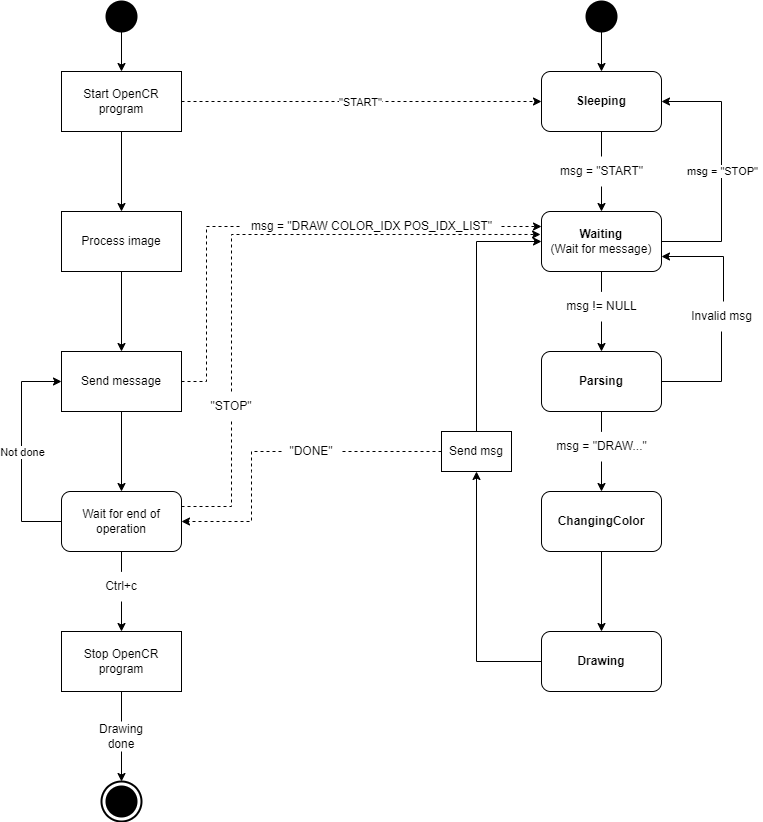

The diagram above was exported from draw.io. Its source (the exported page's mxGraphModel, read from the mxfile embedded in the PNG):
<mxGraphModel dx="1483" dy="906" grid="1" gridSize="10" guides="1" tooltips="1" connect="1" arrows="1" fold="1" page="1" pageScale="1" pageWidth="850" pageHeight="1100" math="0" shadow="0">
  <root>
    <mxCell id="0" />
    <mxCell id="1" parent="0" />
    <mxCell id="V_AHw_hozUwFYlS9-IeT-14" value="" style="edgeStyle=orthogonalEdgeStyle;rounded=0;orthogonalLoop=1;jettySize=auto;html=1;startArrow=none;" parent="1" source="V_AHw_hozUwFYlS9-IeT-20" target="V_AHw_hozUwFYlS9-IeT-2" edge="1">
      <mxGeometry relative="1" as="geometry" />
    </mxCell>
    <mxCell id="V_AHw_hozUwFYlS9-IeT-83" style="edgeStyle=orthogonalEdgeStyle;rounded=0;orthogonalLoop=1;jettySize=auto;html=1;exitX=1;exitY=0.5;exitDx=0;exitDy=0;entryX=1;entryY=0.5;entryDx=0;entryDy=0;" parent="1" source="V_AHw_hozUwFYlS9-IeT-1" target="V_AHw_hozUwFYlS9-IeT-3" edge="1">
      <mxGeometry relative="1" as="geometry">
        <Array as="points">
          <mxPoint x="740" y="290" />
          <mxPoint x="740" y="150" />
        </Array>
      </mxGeometry>
    </mxCell>
    <mxCell id="V_AHw_hozUwFYlS9-IeT-84" value="msg = &quot;STOP&quot;" style="edgeLabel;html=1;align=center;verticalAlign=middle;resizable=0;points=[];" parent="V_AHw_hozUwFYlS9-IeT-83" vertex="1" connectable="0">
      <mxGeometry x="0.2963" y="1" relative="1" as="geometry">
        <mxPoint x="1" y="38" as="offset" />
      </mxGeometry>
    </mxCell>
    <mxCell id="V_AHw_hozUwFYlS9-IeT-1" value="&lt;b&gt;Waiting&lt;/b&gt;&lt;br&gt;(Wait for message)" style="rounded=1;whiteSpace=wrap;html=1;" parent="1" vertex="1">
      <mxGeometry x="560" y="260" width="120" height="60" as="geometry" />
    </mxCell>
    <mxCell id="V_AHw_hozUwFYlS9-IeT-15" value="" style="edgeStyle=orthogonalEdgeStyle;rounded=0;orthogonalLoop=1;jettySize=auto;html=1;startArrow=none;" parent="1" source="V_AHw_hozUwFYlS9-IeT-34" target="V_AHw_hozUwFYlS9-IeT-4" edge="1">
      <mxGeometry relative="1" as="geometry" />
    </mxCell>
    <mxCell id="V_AHw_hozUwFYlS9-IeT-2" value="&lt;b&gt;Parsing&lt;/b&gt;" style="rounded=1;whiteSpace=wrap;html=1;" parent="1" vertex="1">
      <mxGeometry x="560" y="400" width="120" height="60" as="geometry" />
    </mxCell>
    <object label="" id="V_AHw_hozUwFYlS9-IeT-13">
      <mxCell style="edgeStyle=orthogonalEdgeStyle;rounded=0;orthogonalLoop=1;jettySize=auto;html=1;align=center;startArrow=none;" parent="1" source="V_AHw_hozUwFYlS9-IeT-18" target="V_AHw_hozUwFYlS9-IeT-1" edge="1">
        <mxGeometry relative="1" as="geometry" />
      </mxCell>
    </object>
    <mxCell id="V_AHw_hozUwFYlS9-IeT-3" value="&lt;b&gt;Sleeping&lt;/b&gt;" style="rounded=1;whiteSpace=wrap;html=1;" parent="1" vertex="1">
      <mxGeometry x="560" y="120" width="120" height="60" as="geometry" />
    </mxCell>
    <mxCell id="V_AHw_hozUwFYlS9-IeT-16" value="" style="edgeStyle=orthogonalEdgeStyle;rounded=0;orthogonalLoop=1;jettySize=auto;html=1;" parent="1" source="V_AHw_hozUwFYlS9-IeT-4" target="V_AHw_hozUwFYlS9-IeT-12" edge="1">
      <mxGeometry relative="1" as="geometry" />
    </mxCell>
    <mxCell id="V_AHw_hozUwFYlS9-IeT-4" value="&lt;b&gt;ChangingColor&lt;/b&gt;" style="rounded=1;whiteSpace=wrap;html=1;" parent="1" vertex="1">
      <mxGeometry x="560" y="540" width="120" height="60" as="geometry" />
    </mxCell>
    <mxCell id="V_AHw_hozUwFYlS9-IeT-7" value="" style="group" parent="1" vertex="1" connectable="0">
      <mxGeometry x="120" y="830" width="40" height="40" as="geometry" />
    </mxCell>
    <mxCell id="V_AHw_hozUwFYlS9-IeT-6" value="" style="strokeWidth=2;html=1;shape=mxgraph.flowchart.start_2;whiteSpace=wrap;" parent="V_AHw_hozUwFYlS9-IeT-7" vertex="1">
      <mxGeometry width="40" height="40" as="geometry" />
    </mxCell>
    <mxCell id="V_AHw_hozUwFYlS9-IeT-5" value="" style="strokeWidth=2;html=1;shape=mxgraph.flowchart.start_2;whiteSpace=wrap;fillColor=#000000;" parent="V_AHw_hozUwFYlS9-IeT-7" vertex="1">
      <mxGeometry x="5" y="5" width="30" height="30" as="geometry" />
    </mxCell>
    <mxCell id="V_AHw_hozUwFYlS9-IeT-11" value="" style="edgeStyle=orthogonalEdgeStyle;rounded=0;orthogonalLoop=1;jettySize=auto;html=1;" parent="1" source="V_AHw_hozUwFYlS9-IeT-10" target="V_AHw_hozUwFYlS9-IeT-3" edge="1">
      <mxGeometry relative="1" as="geometry" />
    </mxCell>
    <mxCell id="V_AHw_hozUwFYlS9-IeT-10" value="" style="strokeWidth=2;html=1;shape=mxgraph.flowchart.start_2;whiteSpace=wrap;fillColor=#000000;" parent="1" vertex="1">
      <mxGeometry x="605" y="50" width="30" height="30" as="geometry" />
    </mxCell>
    <mxCell id="V_AHw_hozUwFYlS9-IeT-37" style="edgeStyle=orthogonalEdgeStyle;rounded=0;orthogonalLoop=1;jettySize=auto;html=1;exitX=0;exitY=0.5;exitDx=0;exitDy=0;entryX=0.5;entryY=1;entryDx=0;entryDy=0;" parent="1" source="V_AHw_hozUwFYlS9-IeT-12" target="V_AHw_hozUwFYlS9-IeT-36" edge="1">
      <mxGeometry relative="1" as="geometry">
        <Array as="points">
          <mxPoint x="495" y="710" />
        </Array>
      </mxGeometry>
    </mxCell>
    <mxCell id="V_AHw_hozUwFYlS9-IeT-12" value="&lt;b&gt;Drawing&lt;/b&gt;" style="rounded=1;whiteSpace=wrap;html=1;" parent="1" vertex="1">
      <mxGeometry x="560" y="680" width="120" height="60" as="geometry" />
    </mxCell>
    <mxCell id="V_AHw_hozUwFYlS9-IeT-18" value="msg = &quot;START&quot;" style="text;html=1;resizable=0;autosize=1;align=center;verticalAlign=middle;points=[];fillColor=none;strokeColor=none;rounded=0;" parent="1" vertex="1">
      <mxGeometry x="565" y="205" width="110" height="30" as="geometry" />
    </mxCell>
    <mxCell id="V_AHw_hozUwFYlS9-IeT-19" value="" style="edgeStyle=orthogonalEdgeStyle;rounded=0;orthogonalLoop=1;jettySize=auto;html=1;align=center;endArrow=none;" parent="1" source="V_AHw_hozUwFYlS9-IeT-3" target="V_AHw_hozUwFYlS9-IeT-18" edge="1">
      <mxGeometry relative="1" as="geometry">
        <mxPoint x="620" y="180" as="sourcePoint" />
        <mxPoint x="620" y="260" as="targetPoint" />
      </mxGeometry>
    </mxCell>
    <mxCell id="V_AHw_hozUwFYlS9-IeT-20" value="msg != NULL" style="text;html=1;resizable=0;autosize=1;align=center;verticalAlign=middle;points=[];fillColor=none;strokeColor=none;rounded=0;" parent="1" vertex="1">
      <mxGeometry x="575" y="340" width="90" height="30" as="geometry" />
    </mxCell>
    <mxCell id="V_AHw_hozUwFYlS9-IeT-21" value="" style="edgeStyle=orthogonalEdgeStyle;rounded=0;orthogonalLoop=1;jettySize=auto;html=1;endArrow=none;" parent="1" source="V_AHw_hozUwFYlS9-IeT-1" target="V_AHw_hozUwFYlS9-IeT-20" edge="1">
      <mxGeometry relative="1" as="geometry">
        <mxPoint x="620" y="320" as="sourcePoint" />
        <mxPoint x="620" y="400" as="targetPoint" />
      </mxGeometry>
    </mxCell>
    <mxCell id="V_AHw_hozUwFYlS9-IeT-30" style="edgeStyle=orthogonalEdgeStyle;rounded=0;orthogonalLoop=1;jettySize=auto;html=1;entryX=1;entryY=0.75;entryDx=0;entryDy=0;exitX=0.525;exitY=0;exitDx=0;exitDy=0;exitPerimeter=0;" parent="1" source="V_AHw_hozUwFYlS9-IeT-25" target="V_AHw_hozUwFYlS9-IeT-1" edge="1">
      <mxGeometry relative="1" as="geometry" />
    </mxCell>
    <mxCell id="V_AHw_hozUwFYlS9-IeT-25" value="Invalid msg" style="text;html=1;resizable=0;autosize=1;align=center;verticalAlign=middle;points=[];fillColor=none;strokeColor=none;rounded=0;" parent="1" vertex="1">
      <mxGeometry x="700" y="350" width="80" height="30" as="geometry" />
    </mxCell>
    <mxCell id="V_AHw_hozUwFYlS9-IeT-32" value="" style="endArrow=none;html=1;rounded=0;entryX=1;entryY=0.5;entryDx=0;entryDy=0;" parent="1" source="V_AHw_hozUwFYlS9-IeT-25" target="V_AHw_hozUwFYlS9-IeT-2" edge="1">
      <mxGeometry width="50" height="50" relative="1" as="geometry">
        <mxPoint x="740" y="390" as="sourcePoint" />
        <mxPoint x="420" y="390" as="targetPoint" />
        <Array as="points">
          <mxPoint x="740" y="430" />
        </Array>
      </mxGeometry>
    </mxCell>
    <mxCell id="V_AHw_hozUwFYlS9-IeT-34" value="msg = &quot;DRAW...&quot;" style="text;html=1;resizable=0;autosize=1;align=center;verticalAlign=middle;points=[];fillColor=none;strokeColor=none;rounded=0;" parent="1" vertex="1">
      <mxGeometry x="565" y="480" width="110" height="30" as="geometry" />
    </mxCell>
    <mxCell id="V_AHw_hozUwFYlS9-IeT-35" value="" style="edgeStyle=orthogonalEdgeStyle;rounded=0;orthogonalLoop=1;jettySize=auto;html=1;endArrow=none;" parent="1" source="V_AHw_hozUwFYlS9-IeT-2" target="V_AHw_hozUwFYlS9-IeT-34" edge="1">
      <mxGeometry relative="1" as="geometry">
        <mxPoint x="620" y="460" as="sourcePoint" />
        <mxPoint x="620" y="540" as="targetPoint" />
      </mxGeometry>
    </mxCell>
    <mxCell id="V_AHw_hozUwFYlS9-IeT-38" style="edgeStyle=orthogonalEdgeStyle;rounded=0;orthogonalLoop=1;jettySize=auto;html=1;exitX=0.5;exitY=0;exitDx=0;exitDy=0;entryX=0;entryY=0.5;entryDx=0;entryDy=0;" parent="1" source="V_AHw_hozUwFYlS9-IeT-36" target="V_AHw_hozUwFYlS9-IeT-1" edge="1">
      <mxGeometry relative="1" as="geometry" />
    </mxCell>
    <mxCell id="V_AHw_hozUwFYlS9-IeT-36" value="Send msg" style="rounded=0;whiteSpace=wrap;html=1;fillColor=#FFFFFF;" parent="1" vertex="1">
      <mxGeometry x="460" y="480" width="70" height="40" as="geometry" />
    </mxCell>
    <mxCell id="V_AHw_hozUwFYlS9-IeT-39" value="" style="endArrow=classic;html=1;rounded=0;exitX=0;exitY=0.5;exitDx=0;exitDy=0;dashed=1;startArrow=none;entryX=1;entryY=0.5;entryDx=0;entryDy=0;" parent="1" source="V_AHw_hozUwFYlS9-IeT-40" target="V_AHw_hozUwFYlS9-IeT-48" edge="1">
      <mxGeometry width="50" height="50" relative="1" as="geometry">
        <mxPoint x="370" y="440" as="sourcePoint" />
        <mxPoint x="290" y="500" as="targetPoint" />
        <Array as="points">
          <mxPoint x="270" y="500" />
          <mxPoint x="270" y="520" />
          <mxPoint x="270" y="540" />
          <mxPoint x="270" y="570" />
        </Array>
      </mxGeometry>
    </mxCell>
    <mxCell id="V_AHw_hozUwFYlS9-IeT-40" value="&quot;DONE&quot;" style="text;html=1;strokeColor=none;fillColor=none;align=center;verticalAlign=middle;whiteSpace=wrap;rounded=0;" parent="1" vertex="1">
      <mxGeometry x="300" y="485" width="60" height="30" as="geometry" />
    </mxCell>
    <mxCell id="V_AHw_hozUwFYlS9-IeT-41" value="" style="endArrow=none;html=1;rounded=0;exitX=0;exitY=0.5;exitDx=0;exitDy=0;dashed=1;" parent="1" source="V_AHw_hozUwFYlS9-IeT-36" target="V_AHw_hozUwFYlS9-IeT-40" edge="1">
      <mxGeometry width="50" height="50" relative="1" as="geometry">
        <mxPoint x="410" y="500" as="sourcePoint" />
        <mxPoint x="290" y="500" as="targetPoint" />
      </mxGeometry>
    </mxCell>
    <mxCell id="V_AHw_hozUwFYlS9-IeT-47" style="edgeStyle=orthogonalEdgeStyle;rounded=0;orthogonalLoop=1;jettySize=auto;html=1;exitX=0.5;exitY=1;exitDx=0;exitDy=0;exitPerimeter=0;entryX=0.5;entryY=0;entryDx=0;entryDy=0;" parent="1" source="V_AHw_hozUwFYlS9-IeT-42" target="V_AHw_hozUwFYlS9-IeT-43" edge="1">
      <mxGeometry relative="1" as="geometry" />
    </mxCell>
    <mxCell id="V_AHw_hozUwFYlS9-IeT-42" value="" style="strokeWidth=2;html=1;shape=mxgraph.flowchart.start_2;whiteSpace=wrap;fillColor=#000000;" parent="1" vertex="1">
      <mxGeometry x="125" y="50" width="30" height="30" as="geometry" />
    </mxCell>
    <mxCell id="V_AHw_hozUwFYlS9-IeT-44" style="edgeStyle=orthogonalEdgeStyle;rounded=0;orthogonalLoop=1;jettySize=auto;html=1;entryX=0;entryY=0.5;entryDx=0;entryDy=0;dashed=1;" parent="1" source="V_AHw_hozUwFYlS9-IeT-43" target="V_AHw_hozUwFYlS9-IeT-3" edge="1">
      <mxGeometry relative="1" as="geometry" />
    </mxCell>
    <mxCell id="V_AHw_hozUwFYlS9-IeT-45" value="&quot;START&quot;" style="edgeLabel;html=1;align=center;verticalAlign=middle;resizable=0;points=[];" parent="V_AHw_hozUwFYlS9-IeT-44" vertex="1" connectable="0">
      <mxGeometry x="-0.1733" relative="1" as="geometry">
        <mxPoint x="30" as="offset" />
      </mxGeometry>
    </mxCell>
    <mxCell id="V_AHw_hozUwFYlS9-IeT-51" style="edgeStyle=orthogonalEdgeStyle;rounded=0;orthogonalLoop=1;jettySize=auto;html=1;exitX=0.5;exitY=1;exitDx=0;exitDy=0;" parent="1" source="V_AHw_hozUwFYlS9-IeT-43" target="V_AHw_hozUwFYlS9-IeT-46" edge="1">
      <mxGeometry relative="1" as="geometry" />
    </mxCell>
    <mxCell id="V_AHw_hozUwFYlS9-IeT-43" value="Start OpenCR program" style="rounded=0;whiteSpace=wrap;html=1;fillColor=#FFFFFF;" parent="1" vertex="1">
      <mxGeometry x="80" y="120" width="120" height="60" as="geometry" />
    </mxCell>
    <mxCell id="V_AHw_hozUwFYlS9-IeT-57" style="edgeStyle=orthogonalEdgeStyle;rounded=0;orthogonalLoop=1;jettySize=auto;html=1;entryX=0.5;entryY=0;entryDx=0;entryDy=0;" parent="1" source="V_AHw_hozUwFYlS9-IeT-46" target="V_AHw_hozUwFYlS9-IeT-49" edge="1">
      <mxGeometry relative="1" as="geometry" />
    </mxCell>
    <mxCell id="V_AHw_hozUwFYlS9-IeT-46" value="Process image" style="rounded=0;whiteSpace=wrap;html=1;fillColor=#FFFFFF;" parent="1" vertex="1">
      <mxGeometry x="80" y="260" width="120" height="60" as="geometry" />
    </mxCell>
    <mxCell id="V_AHw_hozUwFYlS9-IeT-60" style="edgeStyle=orthogonalEdgeStyle;rounded=0;orthogonalLoop=1;jettySize=auto;html=1;entryX=0;entryY=0.5;entryDx=0;entryDy=0;" parent="1" source="V_AHw_hozUwFYlS9-IeT-48" target="V_AHw_hozUwFYlS9-IeT-49" edge="1">
      <mxGeometry relative="1" as="geometry">
        <Array as="points">
          <mxPoint x="40" y="570" />
          <mxPoint x="40" y="430" />
        </Array>
      </mxGeometry>
    </mxCell>
    <mxCell id="V_AHw_hozUwFYlS9-IeT-62" value="Not done" style="edgeLabel;html=1;align=center;verticalAlign=middle;resizable=0;points=[];" parent="V_AHw_hozUwFYlS9-IeT-60" vertex="1" connectable="0">
      <mxGeometry x="-0.2182" y="-4" relative="1" as="geometry">
        <mxPoint x="-4" y="-24" as="offset" />
      </mxGeometry>
    </mxCell>
    <mxCell id="V_AHw_hozUwFYlS9-IeT-61" value="" style="edgeStyle=orthogonalEdgeStyle;rounded=0;orthogonalLoop=1;jettySize=auto;html=1;entryX=0.5;entryY=0;entryDx=0;entryDy=0;entryPerimeter=0;startArrow=none;" parent="1" source="V_AHw_hozUwFYlS9-IeT-63" target="V_AHw_hozUwFYlS9-IeT-6" edge="1">
      <mxGeometry relative="1" as="geometry">
        <mxPoint x="140" y="810" as="targetPoint" />
      </mxGeometry>
    </mxCell>
    <mxCell id="V_AHw_hozUwFYlS9-IeT-66" value="" style="edgeStyle=orthogonalEdgeStyle;rounded=0;orthogonalLoop=1;jettySize=auto;html=1;startArrow=none;" parent="1" source="V_AHw_hozUwFYlS9-IeT-67" target="V_AHw_hozUwFYlS9-IeT-65" edge="1">
      <mxGeometry relative="1" as="geometry" />
    </mxCell>
    <mxCell id="V_AHw_hozUwFYlS9-IeT-48" value="Wait for end of operation" style="rounded=1;whiteSpace=wrap;html=1;fillColor=#FFFFFF;" parent="1" vertex="1">
      <mxGeometry x="80" y="540" width="120" height="60" as="geometry" />
    </mxCell>
    <mxCell id="V_AHw_hozUwFYlS9-IeT-52" style="edgeStyle=orthogonalEdgeStyle;rounded=0;orthogonalLoop=1;jettySize=auto;html=1;entryX=0;entryY=0.25;entryDx=0;entryDy=0;dashed=1;startArrow=none;" parent="1" source="V_AHw_hozUwFYlS9-IeT-53" target="V_AHw_hozUwFYlS9-IeT-1" edge="1">
      <mxGeometry relative="1" as="geometry" />
    </mxCell>
    <mxCell id="V_AHw_hozUwFYlS9-IeT-59" style="edgeStyle=orthogonalEdgeStyle;rounded=0;orthogonalLoop=1;jettySize=auto;html=1;entryX=0.5;entryY=0;entryDx=0;entryDy=0;" parent="1" source="V_AHw_hozUwFYlS9-IeT-49" target="V_AHw_hozUwFYlS9-IeT-48" edge="1">
      <mxGeometry relative="1" as="geometry" />
    </mxCell>
    <mxCell id="V_AHw_hozUwFYlS9-IeT-49" value="Send message" style="rounded=0;whiteSpace=wrap;html=1;fillColor=#FFFFFF;" parent="1" vertex="1">
      <mxGeometry x="80" y="400" width="120" height="60" as="geometry" />
    </mxCell>
    <mxCell id="V_AHw_hozUwFYlS9-IeT-53" value="msg = &quot;DRAW COLOR_IDX POS_IDX_LIST&quot;" style="text;html=1;resizable=0;autosize=1;align=center;verticalAlign=middle;points=[];fillColor=none;strokeColor=none;rounded=0;" parent="1" vertex="1">
      <mxGeometry x="260" y="260" width="260" height="30" as="geometry" />
    </mxCell>
    <mxCell id="V_AHw_hozUwFYlS9-IeT-54" value="" style="edgeStyle=orthogonalEdgeStyle;rounded=0;orthogonalLoop=1;jettySize=auto;html=1;dashed=1;endArrow=none;" parent="1" source="V_AHw_hozUwFYlS9-IeT-49" target="V_AHw_hozUwFYlS9-IeT-53" edge="1">
      <mxGeometry relative="1" as="geometry">
        <mxPoint x="200" y="430" as="sourcePoint" />
        <mxPoint x="560" y="275" as="targetPoint" />
        <Array as="points">
          <mxPoint x="225" y="430" />
          <mxPoint x="225" y="275" />
        </Array>
      </mxGeometry>
    </mxCell>
    <mxCell id="V_AHw_hozUwFYlS9-IeT-63" value="Drawing done" style="text;html=1;strokeColor=none;fillColor=none;align=center;verticalAlign=middle;whiteSpace=wrap;rounded=0;" parent="1" vertex="1">
      <mxGeometry x="110" y="770" width="60" height="30" as="geometry" />
    </mxCell>
    <mxCell id="V_AHw_hozUwFYlS9-IeT-64" value="" style="edgeStyle=orthogonalEdgeStyle;rounded=0;orthogonalLoop=1;jettySize=auto;html=1;entryX=0.5;entryY=0;entryDx=0;entryDy=0;entryPerimeter=0;endArrow=none;exitX=0.5;exitY=1;exitDx=0;exitDy=0;" parent="1" source="V_AHw_hozUwFYlS9-IeT-65" target="V_AHw_hozUwFYlS9-IeT-63" edge="1">
      <mxGeometry relative="1" as="geometry">
        <mxPoint x="210" y="770" as="sourcePoint" />
        <mxPoint x="140" y="700" as="targetPoint" />
      </mxGeometry>
    </mxCell>
    <mxCell id="V_AHw_hozUwFYlS9-IeT-70" style="edgeStyle=orthogonalEdgeStyle;rounded=0;orthogonalLoop=1;jettySize=auto;html=1;exitX=0.5;exitY=0;exitDx=0;exitDy=0;entryX=-0.008;entryY=0.383;entryDx=0;entryDy=0;entryPerimeter=0;dashed=1;startArrow=none;" parent="1" source="V_AHw_hozUwFYlS9-IeT-71" target="V_AHw_hozUwFYlS9-IeT-1" edge="1">
      <mxGeometry relative="1" as="geometry">
        <mxPoint x="250" y="300" as="targetPoint" />
        <Array as="points">
          <mxPoint x="250" y="430" />
          <mxPoint x="250" y="283" />
        </Array>
      </mxGeometry>
    </mxCell>
    <mxCell id="V_AHw_hozUwFYlS9-IeT-65" value="Stop OpenCR program" style="rounded=0;whiteSpace=wrap;html=1;fillColor=#FFFFFF;" parent="1" vertex="1">
      <mxGeometry x="80" y="680" width="120" height="60" as="geometry" />
    </mxCell>
    <mxCell id="V_AHw_hozUwFYlS9-IeT-67" value="Ctrl+c" style="text;html=1;strokeColor=none;fillColor=none;align=center;verticalAlign=middle;whiteSpace=wrap;rounded=0;" parent="1" vertex="1">
      <mxGeometry x="110" y="620" width="60" height="30" as="geometry" />
    </mxCell>
    <mxCell id="V_AHw_hozUwFYlS9-IeT-68" value="" style="edgeStyle=orthogonalEdgeStyle;rounded=0;orthogonalLoop=1;jettySize=auto;html=1;endArrow=none;" parent="1" source="V_AHw_hozUwFYlS9-IeT-48" target="V_AHw_hozUwFYlS9-IeT-67" edge="1">
      <mxGeometry relative="1" as="geometry">
        <mxPoint x="140" y="600" as="sourcePoint" />
        <mxPoint x="140" y="680" as="targetPoint" />
      </mxGeometry>
    </mxCell>
    <mxCell id="V_AHw_hozUwFYlS9-IeT-71" value="&quot;STOP&quot;" style="text;html=1;strokeColor=none;fillColor=none;align=center;verticalAlign=middle;whiteSpace=wrap;rounded=0;" parent="1" vertex="1">
      <mxGeometry x="220" y="440" width="60" height="30" as="geometry" />
    </mxCell>
    <mxCell id="V_AHw_hozUwFYlS9-IeT-77" value="" style="endArrow=none;dashed=1;html=1;rounded=0;exitX=1;exitY=0.25;exitDx=0;exitDy=0;entryX=0.5;entryY=1;entryDx=0;entryDy=0;" parent="1" source="V_AHw_hozUwFYlS9-IeT-48" target="V_AHw_hozUwFYlS9-IeT-71" edge="1">
      <mxGeometry width="50" height="50" relative="1" as="geometry">
        <mxPoint x="300" y="540" as="sourcePoint" />
        <mxPoint x="350" y="490" as="targetPoint" />
        <Array as="points">
          <mxPoint x="250" y="555" />
        </Array>
      </mxGeometry>
    </mxCell>
  </root>
</mxGraphModel>